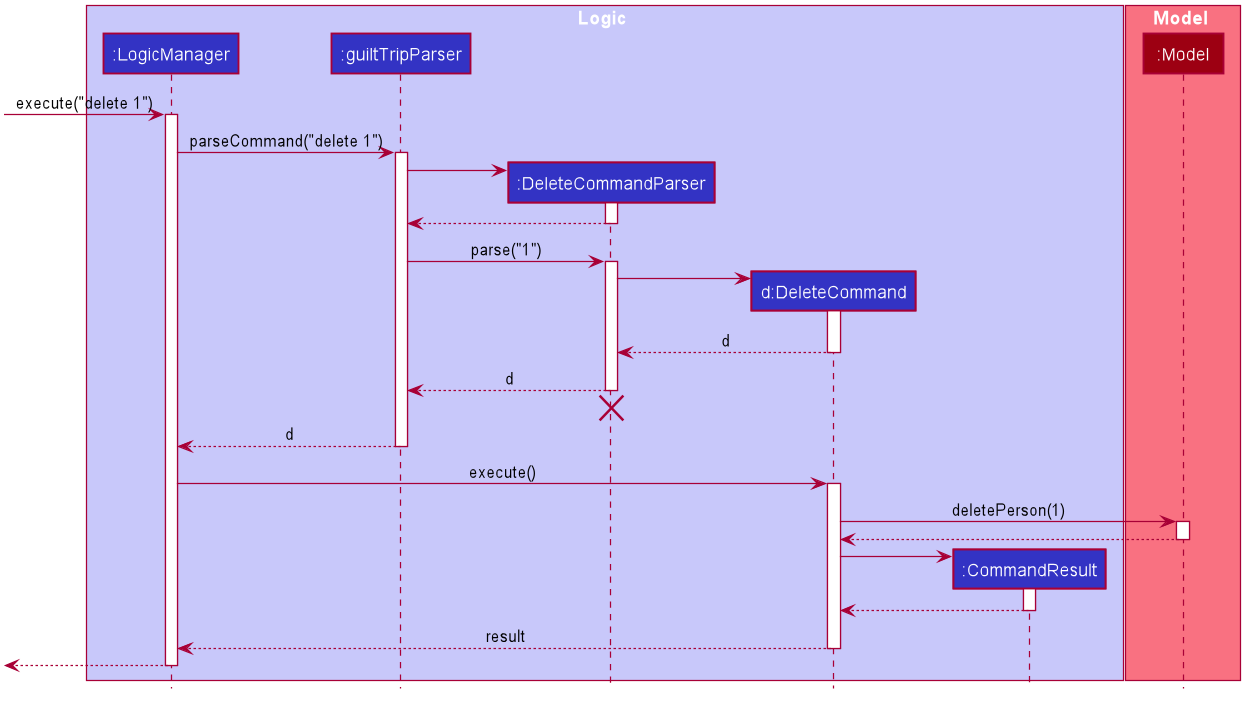

The diagram above was rendered by PlantUML. Its source (embedded in the PNG):
@startuml









skinparam BackgroundColor #FFFFFFF

skinparam Shadowing false

skinparam Class {
    FontColor #FFFFFF
    BorderThickness 1
    BorderColor #FFFFFF
    StereotypeFontColor #FFFFFF
    FontName Arial
}

skinparam Actor {
    BorderColor #000000
    Color #000000
    FontName Arial
}

skinparam Sequence {
    MessageAlign center
    BoxFontSize 15
    BoxPadding 0
    BoxFontColor #FFFFFF
    FontName Arial
}

skinparam Participant {
    FontColor #FFFFFFF
    Padding 20
}

skinparam MinClassWidth 50
skinparam ParticipantPadding 10
skinparam Shadowing false
skinparam DefaultTextAlignment center
skinparam packageStyle Rectangle

hide footbox
hide members
hide circle

box Logic #C8C8FA
participant ":LogicManager" as LogicManager #3333C4
participant ":guiltTripParser" as guiltTripParser #3333C4
participant ":DeleteCommandParser" as DeleteCommandParser #3333C4
participant "d:DeleteCommand" as DeleteCommand #3333C4
participant ":CommandResult" as CommandResult #3333C4
end box

box Model #F97181
participant ":Model" as Model #9D0012
end box

[-> LogicManager : execute("delete 1")
activate LogicManager

LogicManager -> guiltTripParser : parseCommand("delete 1")
activate guiltTripParser

create DeleteCommandParser
guiltTripParser -> DeleteCommandParser
activate DeleteCommandParser

DeleteCommandParser --> guiltTripParser
deactivate DeleteCommandParser

guiltTripParser -> DeleteCommandParser : parse("1")
activate DeleteCommandParser

create DeleteCommand
DeleteCommandParser -> DeleteCommand
activate DeleteCommand

DeleteCommand --> DeleteCommandParser : d
deactivate DeleteCommand

DeleteCommandParser --> guiltTripParser : d
deactivate DeleteCommandParser
DeleteCommandParser -[hidden]-> guiltTripParser
destroy DeleteCommandParser

guiltTripParser --> LogicManager : d
deactivate guiltTripParser

LogicManager -> DeleteCommand : execute()
activate DeleteCommand

DeleteCommand -> Model : deletePerson(1)
activate Model

Model --> DeleteCommand
deactivate Model

create CommandResult
DeleteCommand -> CommandResult
activate CommandResult

CommandResult --> DeleteCommand
deactivate CommandResult

DeleteCommand --> LogicManager : result
deactivate DeleteCommand

[<--LogicManager
deactivate LogicManager
@enduml